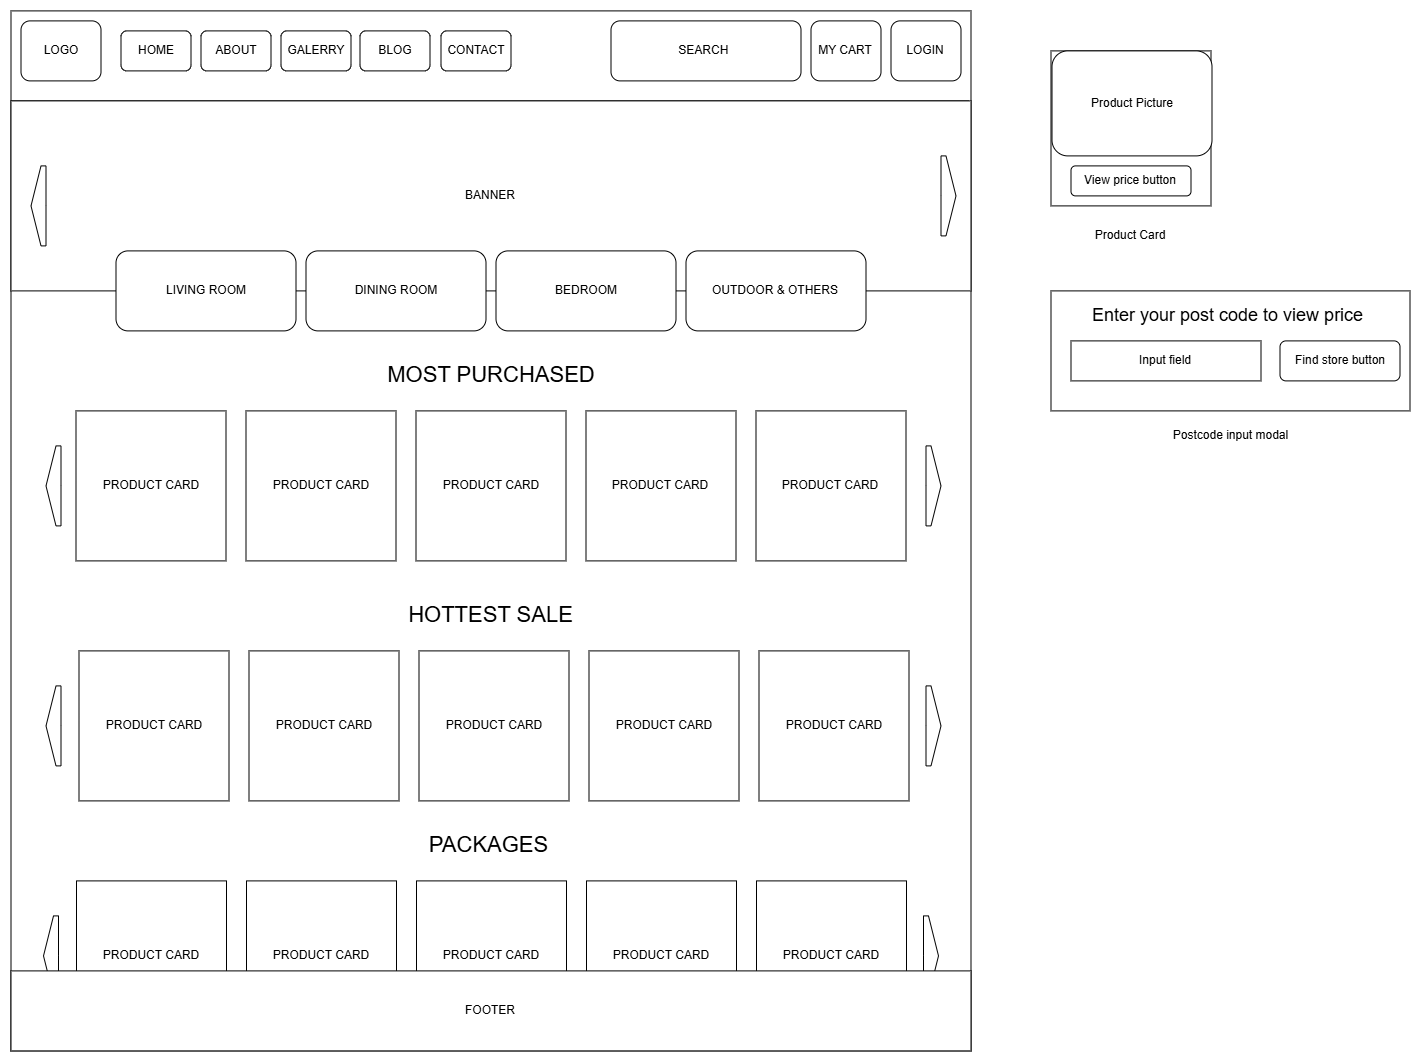

The diagram above was exported from draw.io. Its source (the exported page's mxGraphModel, read from the mxfile embedded in the PNG):
<mxGraphModel dx="2833" dy="1570" grid="1" gridSize="10" guides="1" tooltips="1" connect="1" arrows="1" fold="1" page="1" pageScale="1" pageWidth="827" pageHeight="1169" math="0" shadow="0">
  <root>
    <mxCell id="0" />
    <mxCell id="1" parent="0" />
    <mxCell id="UZOFyoavZACJQFHqDBSF-1" parent="1" style="rounded=0;whiteSpace=wrap;html=1;" value="" vertex="1">
      <mxGeometry height="1040" width="960" x="80" y="40" as="geometry" />
    </mxCell>
    <mxCell id="UZOFyoavZACJQFHqDBSF-2" edge="1" parent="1" style="endArrow=none;html=1;rounded=0;exitX=0;exitY=0.15;exitDx=0;exitDy=0;exitPerimeter=0;entryX=0.998;entryY=0.15;entryDx=0;entryDy=0;entryPerimeter=0;" value="">
      <mxGeometry height="50" relative="1" width="50" as="geometry">
        <mxPoint x="80.00000000000011" y="130" as="sourcePoint" />
        <mxPoint x="1038.08" y="130" as="targetPoint" />
      </mxGeometry>
    </mxCell>
    <mxCell id="UZOFyoavZACJQFHqDBSF-4" parent="1" style="rounded=1;whiteSpace=wrap;html=1;" value="HOME" vertex="1">
      <mxGeometry height="40" width="70" x="190" y="60" as="geometry" />
    </mxCell>
    <mxCell id="UZOFyoavZACJQFHqDBSF-5" parent="1" style="rounded=1;whiteSpace=wrap;html=1;" value="ABOUT" vertex="1">
      <mxGeometry height="40" width="70" x="270" y="60" as="geometry" />
    </mxCell>
    <mxCell id="UZOFyoavZACJQFHqDBSF-6" parent="1" style="rounded=1;whiteSpace=wrap;html=1;" value="GALERRY" vertex="1">
      <mxGeometry height="40" width="70" x="350" y="60" as="geometry" />
    </mxCell>
    <mxCell id="UZOFyoavZACJQFHqDBSF-7" parent="1" style="rounded=1;whiteSpace=wrap;html=1;" value="BLOG" vertex="1">
      <mxGeometry height="40" width="70" x="429" y="60" as="geometry" />
    </mxCell>
    <mxCell id="UZOFyoavZACJQFHqDBSF-8" parent="1" style="rounded=1;whiteSpace=wrap;html=1;" value="CONTACT" vertex="1">
      <mxGeometry height="40" width="70" x="510" y="60" as="geometry" />
    </mxCell>
    <mxCell id="UZOFyoavZACJQFHqDBSF-9" parent="1" style="rounded=1;whiteSpace=wrap;html=1;" value="MY CART" vertex="1">
      <mxGeometry height="60" width="70" x="880" y="50" as="geometry" />
    </mxCell>
    <mxCell id="UZOFyoavZACJQFHqDBSF-10" parent="1" style="rounded=1;whiteSpace=wrap;html=1;" value="LOGIN" vertex="1">
      <mxGeometry height="60" width="70" x="960" y="50" as="geometry" />
    </mxCell>
    <mxCell id="UZOFyoavZACJQFHqDBSF-11" parent="1" style="rounded=1;whiteSpace=wrap;html=1;" value="LOGO" vertex="1">
      <mxGeometry height="60" width="80" x="90" y="50" as="geometry" />
    </mxCell>
    <mxCell id="UZOFyoavZACJQFHqDBSF-12" parent="1" style="rounded=1;whiteSpace=wrap;html=1;" value="SEARCH&amp;nbsp;" vertex="1">
      <mxGeometry height="60" width="190" x="680" y="50" as="geometry" />
    </mxCell>
    <mxCell id="UZOFyoavZACJQFHqDBSF-22" parent="1" style="rounded=0;whiteSpace=wrap;html=1;" value="BANNER" vertex="1">
      <mxGeometry height="190" width="960" x="80" y="130" as="geometry" />
    </mxCell>
    <mxCell id="UZOFyoavZACJQFHqDBSF-18" parent="1" style="rounded=1;whiteSpace=wrap;html=1;" value="LIVING ROOM" vertex="1">
      <mxGeometry height="80" width="180" x="185" y="280" as="geometry" />
    </mxCell>
    <mxCell id="UZOFyoavZACJQFHqDBSF-19" parent="1" style="rounded=1;whiteSpace=wrap;html=1;" value="DINING ROOM" vertex="1">
      <mxGeometry height="80" width="180" x="375" y="280" as="geometry" />
    </mxCell>
    <mxCell id="UZOFyoavZACJQFHqDBSF-20" parent="1" style="rounded=1;whiteSpace=wrap;html=1;" value="BEDROOM" vertex="1">
      <mxGeometry height="80" width="180" x="565" y="280" as="geometry" />
    </mxCell>
    <mxCell id="UZOFyoavZACJQFHqDBSF-21" parent="1" style="rounded=1;whiteSpace=wrap;html=1;" value="OUTDOOR &amp;amp; OTHERS" vertex="1">
      <mxGeometry height="80" width="180" x="755" y="280" as="geometry" />
    </mxCell>
    <mxCell id="UZOFyoavZACJQFHqDBSF-24" parent="1" style="html=1;shadow=0;dashed=0;align=center;verticalAlign=middle;shape=mxgraph.arrows2.arrow;dy=0;dx=10;notch=0;" value="" vertex="1">
      <mxGeometry height="80" width="15" x="995" y="475" as="geometry" />
    </mxCell>
    <mxCell id="UZOFyoavZACJQFHqDBSF-25" parent="1" style="html=1;shadow=0;dashed=0;align=center;verticalAlign=middle;shape=mxgraph.arrows2.arrow;dy=0;dx=10;notch=0;direction=west;" value="" vertex="1">
      <mxGeometry height="80" width="15" x="100" y="195" as="geometry" />
    </mxCell>
    <mxCell id="UZOFyoavZACJQFHqDBSF-27" parent="1" style="whiteSpace=wrap;html=1;aspect=fixed;labelBackgroundColor=default;" value="PRODUCT CARD" vertex="1">
      <mxGeometry height="150" width="150" x="145" y="440" as="geometry" />
    </mxCell>
    <mxCell id="UZOFyoavZACJQFHqDBSF-28" parent="1" style="text;html=1;whiteSpace=wrap;strokeColor=none;fillColor=none;align=center;verticalAlign=middle;rounded=0;fontSize=22;" value="MOST PURCHASED" vertex="1">
      <mxGeometry height="30" width="260" x="430" y="390" as="geometry" />
    </mxCell>
    <mxCell id="UZOFyoavZACJQFHqDBSF-29" parent="1" style="whiteSpace=wrap;html=1;aspect=fixed;labelBackgroundColor=default;" value="PRODUCT CARD" vertex="1">
      <mxGeometry height="150" width="150" x="315" y="440" as="geometry" />
    </mxCell>
    <mxCell id="UZOFyoavZACJQFHqDBSF-30" parent="1" style="whiteSpace=wrap;html=1;aspect=fixed;labelBackgroundColor=default;" value="PRODUCT CARD" vertex="1">
      <mxGeometry height="150" width="150" x="485" y="440" as="geometry" />
    </mxCell>
    <mxCell id="UZOFyoavZACJQFHqDBSF-31" parent="1" style="whiteSpace=wrap;html=1;aspect=fixed;labelBackgroundColor=default;" value="PRODUCT CARD" vertex="1">
      <mxGeometry height="150" width="150" x="655" y="440" as="geometry" />
    </mxCell>
    <mxCell id="UZOFyoavZACJQFHqDBSF-33" parent="1" style="whiteSpace=wrap;html=1;aspect=fixed;labelBackgroundColor=default;" value="PRODUCT CARD" vertex="1">
      <mxGeometry height="150" width="150" x="825" y="440" as="geometry" />
    </mxCell>
    <mxCell id="UZOFyoavZACJQFHqDBSF-34" parent="1" style="html=1;shadow=0;dashed=0;align=center;verticalAlign=middle;shape=mxgraph.arrows2.arrow;dy=0;dx=10;notch=0;direction=west;" value="" vertex="1">
      <mxGeometry height="80" width="15" x="115" y="475" as="geometry" />
    </mxCell>
    <mxCell id="UZOFyoavZACJQFHqDBSF-35" parent="1" style="html=1;shadow=0;dashed=0;align=center;verticalAlign=middle;shape=mxgraph.arrows2.arrow;dy=0;dx=10;notch=0;" value="" vertex="1">
      <mxGeometry height="80" width="15" x="1010" y="185" as="geometry" />
    </mxCell>
    <mxCell id="UZOFyoavZACJQFHqDBSF-36" parent="1" style="html=1;shadow=0;dashed=0;align=center;verticalAlign=middle;shape=mxgraph.arrows2.arrow;dy=0;dx=10;notch=0;" value="" vertex="1">
      <mxGeometry height="80" width="15" x="995" y="715" as="geometry" />
    </mxCell>
    <mxCell id="UZOFyoavZACJQFHqDBSF-38" parent="1" style="text;html=1;whiteSpace=wrap;strokeColor=none;fillColor=none;align=center;verticalAlign=middle;rounded=0;fontSize=22;" value="HOTTEST SALE" vertex="1">
      <mxGeometry height="30" width="305" x="407.5" y="630" as="geometry" />
    </mxCell>
    <mxCell id="UZOFyoavZACJQFHqDBSF-43" parent="1" style="html=1;shadow=0;dashed=0;align=center;verticalAlign=middle;shape=mxgraph.arrows2.arrow;dy=0;dx=10;notch=0;direction=west;" value="" vertex="1">
      <mxGeometry height="80" width="15" x="115" y="715" as="geometry" />
    </mxCell>
    <mxCell id="UZOFyoavZACJQFHqDBSF-52" parent="1" style="whiteSpace=wrap;html=1;aspect=fixed;labelBackgroundColor=default;" value="PRODUCT CARD" vertex="1">
      <mxGeometry height="150" width="150" x="148" y="680" as="geometry" />
    </mxCell>
    <mxCell id="UZOFyoavZACJQFHqDBSF-53" parent="1" style="whiteSpace=wrap;html=1;aspect=fixed;labelBackgroundColor=default;" value="PRODUCT CARD" vertex="1">
      <mxGeometry height="150" width="150" x="318" y="680" as="geometry" />
    </mxCell>
    <mxCell id="UZOFyoavZACJQFHqDBSF-54" parent="1" style="whiteSpace=wrap;html=1;aspect=fixed;labelBackgroundColor=default;" value="PRODUCT CARD" vertex="1">
      <mxGeometry height="150" width="150" x="488" y="680" as="geometry" />
    </mxCell>
    <mxCell id="UZOFyoavZACJQFHqDBSF-55" parent="1" style="whiteSpace=wrap;html=1;aspect=fixed;labelBackgroundColor=default;" value="PRODUCT CARD" vertex="1">
      <mxGeometry height="150" width="150" x="658" y="680" as="geometry" />
    </mxCell>
    <mxCell id="UZOFyoavZACJQFHqDBSF-56" parent="1" style="whiteSpace=wrap;html=1;aspect=fixed;labelBackgroundColor=default;" value="PRODUCT CARD" vertex="1">
      <mxGeometry height="150" width="150" x="828" y="680" as="geometry" />
    </mxCell>
    <mxCell id="UZOFyoavZACJQFHqDBSF-57" parent="1" style="html=1;shadow=0;dashed=0;align=center;verticalAlign=middle;shape=mxgraph.arrows2.arrow;dy=0;dx=10;notch=0;" value="" vertex="1">
      <mxGeometry height="80" width="15" x="992.5" y="945" as="geometry" />
    </mxCell>
    <mxCell id="UZOFyoavZACJQFHqDBSF-58" parent="1" style="text;html=1;whiteSpace=wrap;strokeColor=none;fillColor=none;align=center;verticalAlign=middle;rounded=0;fontSize=22;" value="PACKAGES" vertex="1">
      <mxGeometry height="30" width="305" x="405" y="860" as="geometry" />
    </mxCell>
    <mxCell id="UZOFyoavZACJQFHqDBSF-59" parent="1" style="html=1;shadow=0;dashed=0;align=center;verticalAlign=middle;shape=mxgraph.arrows2.arrow;dy=0;dx=10;notch=0;direction=west;" value="" vertex="1">
      <mxGeometry height="80" width="15" x="112.5" y="945" as="geometry" />
    </mxCell>
    <mxCell id="UZOFyoavZACJQFHqDBSF-60" parent="1" style="whiteSpace=wrap;html=1;aspect=fixed;labelBackgroundColor=default;" value="PRODUCT CARD" vertex="1">
      <mxGeometry height="150" width="150" x="145.5" y="910" as="geometry" />
    </mxCell>
    <mxCell id="UZOFyoavZACJQFHqDBSF-61" parent="1" style="whiteSpace=wrap;html=1;aspect=fixed;labelBackgroundColor=default;" value="PRODUCT CARD" vertex="1">
      <mxGeometry height="150" width="150" x="315.5" y="910" as="geometry" />
    </mxCell>
    <mxCell id="UZOFyoavZACJQFHqDBSF-62" parent="1" style="whiteSpace=wrap;html=1;aspect=fixed;labelBackgroundColor=default;" value="PRODUCT CARD" vertex="1">
      <mxGeometry height="150" width="150" x="485.5" y="910" as="geometry" />
    </mxCell>
    <mxCell id="UZOFyoavZACJQFHqDBSF-63" parent="1" style="whiteSpace=wrap;html=1;aspect=fixed;labelBackgroundColor=default;" value="PRODUCT CARD" vertex="1">
      <mxGeometry height="150" width="150" x="655.5" y="910" as="geometry" />
    </mxCell>
    <mxCell id="UZOFyoavZACJQFHqDBSF-64" parent="1" style="whiteSpace=wrap;html=1;aspect=fixed;labelBackgroundColor=default;" value="PRODUCT CARD" vertex="1">
      <mxGeometry height="150" width="150" x="825.5" y="910" as="geometry" />
    </mxCell>
    <mxCell id="UZOFyoavZACJQFHqDBSF-44" parent="1" style="rounded=0;whiteSpace=wrap;html=1;" value="FOOTER" vertex="1">
      <mxGeometry height="80" width="960" x="80" y="1000" as="geometry" />
    </mxCell>
    <mxCell id="PW4mVz0MiutiY0Ek___Z-1" parent="1" style="rounded=0;whiteSpace=wrap;html=1;" value="" vertex="1">
      <mxGeometry height="155" width="160" x="1120" y="80" as="geometry" />
    </mxCell>
    <mxCell id="PW4mVz0MiutiY0Ek___Z-2" parent="1" style="rounded=1;whiteSpace=wrap;html=1;" value="Product Picture" vertex="1">
      <mxGeometry height="105" width="160" x="1121" y="80" as="geometry" />
    </mxCell>
    <mxCell id="PW4mVz0MiutiY0Ek___Z-3" parent="1" style="rounded=1;whiteSpace=wrap;html=1;" value="View price button" vertex="1">
      <mxGeometry height="30" width="120" x="1140" y="195" as="geometry" />
    </mxCell>
    <mxCell id="HDYMHCyGm5jUYMimK1xc-1" parent="1" style="rounded=0;whiteSpace=wrap;html=1;" value="" vertex="1">
      <mxGeometry height="120" width="359" x="1120" y="320" as="geometry" />
    </mxCell>
    <mxCell id="HDYMHCyGm5jUYMimK1xc-2" parent="1" style="text;html=1;whiteSpace=wrap;strokeColor=none;fillColor=none;align=left;verticalAlign=middle;rounded=0;fontSize=18;" value="Enter your post code to view price" vertex="1">
      <mxGeometry height="30" width="280" x="1159.5" y="330" as="geometry" />
    </mxCell>
    <mxCell id="HDYMHCyGm5jUYMimK1xc-4" parent="1" style="rounded=0;whiteSpace=wrap;html=1;" value="Input field" vertex="1">
      <mxGeometry height="40" width="190" x="1140" y="370" as="geometry" />
    </mxCell>
    <mxCell id="HDYMHCyGm5jUYMimK1xc-7" parent="1" style="rounded=1;whiteSpace=wrap;html=1;" value="Find store button" vertex="1">
      <mxGeometry height="40" width="120" x="1349" y="370" as="geometry" />
    </mxCell>
    <mxCell id="3dw4Q7rQ1Y5bDmJoyoEa-1" parent="1" style="text;html=1;whiteSpace=wrap;strokeColor=none;fillColor=none;align=center;verticalAlign=middle;rounded=0;" value="Product Card" vertex="1">
      <mxGeometry height="30" width="90" x="1155" y="250" as="geometry" />
    </mxCell>
    <mxCell id="3dw4Q7rQ1Y5bDmJoyoEa-2" parent="1" style="text;html=1;whiteSpace=wrap;strokeColor=none;fillColor=none;align=center;verticalAlign=middle;rounded=0;" value="Postcode input modal" vertex="1">
      <mxGeometry height="30" width="135" x="1232" y="450" as="geometry" />
    </mxCell>
  </root>
</mxGraphModel>